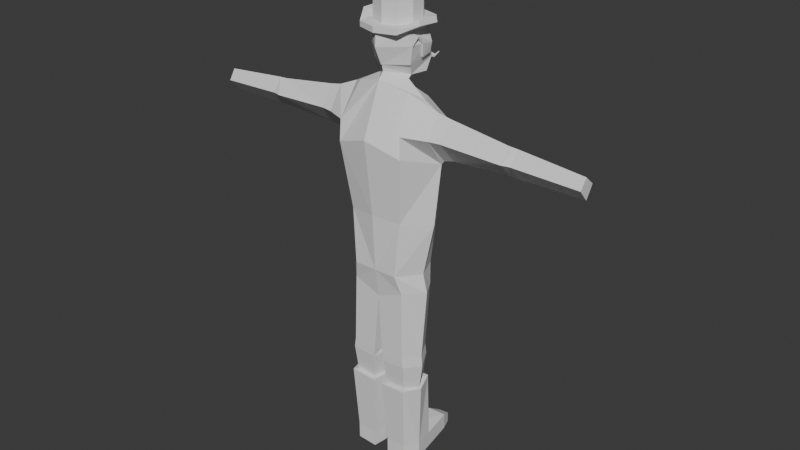 # Source: groundskeeper.blend  (saved by Blender 4.1.24; exported with 4.5.12 LTS)
import bpy
from mathutils import Matrix  # noqa: F401  (used for matrix-valued properties, if any)

bpy.ops.wm.read_factory_settings(use_empty=True)
scene = bpy.context.scene
scene.name = 'Scene'

# ---- collections
col_collection = bpy.data.collections.new('Collection'); scene.collection.children.link(col_collection)

# ---- world
world_world = bpy.data.worlds.new('World'); scene.world = world_world
world_world.use_nodes = True; world_world.node_tree.nodes.clear()
_N = world_world.node_tree.nodes; _L = world_world.node_tree.links
n0 = _N.new('ShaderNodeOutputWorld'); n0.name = 'World Output'; n0.location = (300, 300)
n1 = _N.new('ShaderNodeBackground'); n1.name = 'Background'; n1.location = (10, 300)
n1.inputs[0].default_value = (0.05088, 0.05088, 0.05088, 1.0)
_L.new(n1.outputs[0], n0.inputs[0])
n0.is_active_output = True
world_world.color = (0.05088, 0.05088, 0.05088)
world_world.use_sun_shadow = False
world_world.sun_shadow_jitter_overblur = 0.0

# ---- meshes
me_cube_001 = bpy.data.meshes.new('Cube.001')
me_cube_001.from_pydata([(-0.6631, -0.6192, -1.235), (-0.7805, -0.2024, 3.809), (-0.8574, 0.6757, -1.235), (-0.7805, 0.5973, 3.508), (0.0, -0.6192, -1.235), (0.0, -0.3981, 4.036), (0.0, 0.8266, -1.235), (0.0, 0.6875, 3.645), (-0.7953, -0.5553, 0.3378), (-0.9896, 0.7481, 0.2056), (-6.196e-17, 0.9168, 0.279), (-9.131e-17, -0.7063, 0.4112), (-0.9896, 0.5059, -1.778), (-0.7953, -0.4821, -1.778), (0.0, 0.6151, -2.087), (0.0, -0.4821, -2.087), (-0.8364, 0.5155, -3.778), (-0.8364, -0.5155, -3.778), (-0.1352, 0.5155, -3.917), (-0.1352, -0.5155, -3.917), (-0.9973, -0.7912, 2.263), (-1.103, 0.7752, 2.16), (0.0, 1.175, 2.459), (-6.794e-18, -0.9796, 2.592), (-1.138, 0.01188, -1.235), (-1.117, 0.03219, 3.659), (-1.428, 0.08235, 0.2717), (-1.27, 0.01188, -1.778), (0.0, 0.0, -2.087), (-1.114, 2.011e-08, -3.827), (-0.1352, -2.496e-09, -3.917), (-1.527, 0.2133, 1.979), (-0.8788, 0.5155, -4.073), (-0.8788, -0.5155, -4.073), (-0.1654, 0.5155, -4.119), (-0.1654, -0.5155, -4.119), (-1.148, 3.036e-08, -4.158), (-0.08493, -9.534e-09, -4.119), (-0.8309, 0.4189, -4.851), (-0.8309, -0.4189, -4.851), (-0.2513, 0.4189, -4.888), (-0.2513, -0.4189, -4.888), (-1.05, 2.774e-08, -4.919), (-0.1709, -4.671e-09, -4.888), (0.0, 0.541, 3.803), (-0.4534, 0.2119, 3.997), (-3.85e-17, -0.236, 4.21), (-1.063, 0.795, 2.925), (-0.9656, -0.7748, 2.874), (-1.611, 0.2124, 2.086), (-1.611, -0.04912, 3.454), (-1.611, -0.4658, 2.828), (-1.611, 0.6311, 2.879), (-1.964, -0.03381, 3.379), (-1.94, 0.567, 2.872), (-1.908, 0.1972, 2.171), (-1.938, -0.4019, 2.826), (-3.67, 0.001823, 3.125), (-3.654, 0.5058, 2.774), (-3.631, 0.1619, 2.289), (-3.652, -0.33, 2.742), (-3.895, 0.001823, 3.114), (-3.879, 0.5058, 2.763), (-3.857, 0.1619, 2.278), (-3.878, -0.2531, 2.732), (-5.766, 0.0216, 2.931), (-5.754, 0.3353, 2.666), (-5.737, 0.1422, 2.3), (-5.753, -0.1706, 2.642), (-0.9138, 0.5558, -4.841), (-0.9138, -0.5558, -4.841), (-0.1447, 0.5558, -4.891), (-0.1447, -0.5558, -4.891), (-1.111, 3.294e-08, -4.932), (-0.07975, -1.007e-08, -4.891), (-0.9787, 0.5495, -6.835), (-0.8377, -0.43, -6.79), (-0.1953, 0.43, -6.829), (-0.2427, -0.43, -6.829), (-1.062, 2.816e-08, -6.861), (-0.1907, -5.118e-09, -6.829), (-0.8377, -0.43, -7.275), (-0.1953, 0.43, -7.313), (-0.2427, -0.43, -7.313), (-1.062, 2.816e-08, -7.346), (-0.1907, -5.118e-09, -7.313), (-0.2427, 1.478, -6.829), (-0.8377, 1.478, -6.79), (-0.2427, 1.478, -7.313), (-0.8377, 1.478, -7.275), (-0.3716, 1.814, -7.012), (-0.7151, 1.814, -6.974), (-0.3716, 1.814, -7.313), (-0.7151, 1.814, -7.275), (6.011e-16, 0.8947, 5.459), (6.011e-16, 1.251, 5.324), (5.794e-16, 1.298, 4.935), (5.823e-16, 1.251, 4.5), (6.059e-16, 1.228, 3.973), (-7.253e-08, -0.07871, 5.459), (-1.16e-07, -0.435, 5.324), (-1.16e-07, -0.2509, 4.414), (-7.253e-08, -0.268, 4.335), (6.011e-16, 0.408, 5.589), (-0.4215, 0.1647, 5.459), (-0.5427, -0.0135, 5.324), (-0.6504, 0.1054, 4.901), (-0.5491, 0.1706, 4.414), (-0.4215, 0.3488, 4.058), (-0.4215, 0.6514, 5.459), (-0.4563, 0.8295, 5.324), (-0.6653, 0.7814, 4.858), (-0.5324, 1.014, 4.414), (-0.519, 0.8355, 4.058), (5.87e-16, 0.5922, 3.928), (5.893e-16, 1.496, 4.647)], [], [(21, 47, 3, 7, 22), (7, 3, 25, 45, 44), (23, 5, 1, 48, 20), (24, 2, 12, 27), (4, 11, 8, 0), (2, 9, 10, 6), (24, 26, 9, 2), (28, 15, 19, 30), (4, 0, 13, 15), (2, 6, 14, 12), (18, 30, 37, 34), (27, 12, 16, 29), (15, 13, 17, 19), (12, 14, 18, 16), (11, 23, 20, 8), (9, 21, 22, 10), (26, 31, 21, 9), (8, 20, 31, 26), (13, 27, 29, 17), (29, 16, 32, 36), (14, 28, 30, 18), (0, 8, 26, 24), (0, 24, 27, 13), (34, 37, 43, 40), (36, 32, 38, 42), (17, 29, 36, 33), (30, 19, 35, 37), (19, 17, 33, 35), (16, 18, 34, 32), (33, 36, 42, 39), (37, 35, 41, 43), (35, 33, 39, 41), (32, 34, 40, 38), (46, 45, 25, 1, 5), (50, 51, 49, 52), (56, 53, 57, 60), (52, 49, 55, 54), (50, 52, 54, 53), (51, 50, 53, 56), (49, 51, 56, 55), (58, 59, 63, 62), (55, 56, 60, 59), (54, 55, 59, 58), (53, 54, 58, 57), (64, 61, 65, 68), (57, 58, 62, 61), (60, 57, 61, 64), (59, 60, 64, 63), (65, 66, 67, 68), (63, 64, 68, 67), (62, 63, 67, 66), (61, 62, 66, 65), (50, 25, 3, 47, 52), (51, 48, 1, 25, 50), (52, 47, 21, 31, 49), (20, 48, 51, 49, 31), (43, 41, 72, 74), (41, 39, 70, 72), (38, 40, 71, 69), (42, 38, 69, 73), (40, 43, 74, 71), (39, 42, 73, 70), (70, 73, 79, 76), (74, 72, 78, 80), (72, 70, 76, 78), (71, 74, 80, 77), (77, 80, 85, 82), (76, 79, 84, 81), (80, 78, 83, 85), (78, 76, 81, 83), (77, 82, 88, 86), (89, 87, 91, 93), (91, 90, 92, 93), (87, 86, 90, 91), (86, 88, 92, 90), (88, 89, 93, 92), (69, 75, 79, 73), (84, 79, 87, 89), (69, 71, 77, 75), (87, 75, 77, 86), (89, 88, 82, 84), (84, 82, 85, 81), (83, 81, 85), (102, 101, 107, 108), (99, 103, 104), (100, 99, 104, 105), (104, 103, 109), (114, 108, 113), (107, 106, 111, 112), (105, 104, 109, 110), (108, 107, 112, 113), (109, 103, 94), (114, 113, 98), (112, 111, 96, 115, 97), (110, 109, 94, 95), (113, 112, 97, 98), (111, 110, 95, 96), (44, 45, 108, 114), (46, 102, 108, 45), (110, 111, 106, 105)])
_uv = me_cube_001.uv_layers.new(name='UVMap')
_uv.uv.foreach_set('vector', [0.5835, 0.25, 0.6043, 0.25, 0.625, 0.25, 0.625, 0.5, 0.5835, 0.5, 0.625, 0.5, 0.875, 0.5, 0.875, 0.625, 0.6945, 0.625, 0.625, 0.5592, 0.5835, 0.75, 0.625, 0.75, 0.625, 1.0, 0.6043, 1.0, 0.5835, 1.0, 0.375, 0.125, 0.375, 0.25, 0.375, 0.25, 0.375, 0.125, 0.375, 0.75, 0.5, 0.75, 0.5, 1.0, 0.375, 1.0, 0.375, 0.25, 0.5, 0.25, 0.5, 0.5, 0.375, 0.5, 0.375, 0.125, 0.5, 0.125, 0.5, 0.25, 0.375, 0.25, 0.375, 0.625, 0.375, 0.75, 0.375, 0.75, 0.375, 0.625, 0.375, 0.75, 0.375, 1.0, 0.375, 1.0, 0.375, 0.75, 0.375, 0.25, 0.375, 0.5, 0.375, 0.5, 0.375, 0.25, 0.375, 0.5, 0.375, 0.625, 0.375, 0.625, 0.375, 0.5, 0.375, 0.125, 0.375, 0.25, 0.375, 0.25, 0.375, 0.125, 0.375, 0.75, 0.375, 1.0, 0.375, 1.0, 0.375, 0.75, 0.375, 0.25, 0.375, 0.5, 0.375, 0.5, 0.375, 0.25, 0.5, 0.75, 0.5835, 0.75, 0.5835, 1.0, 0.5, 1.0, 0.5, 0.25, 0.5835, 0.25, 0.5835, 0.5, 0.5, 0.5, 0.5, 0.125, 0.5835, 0.125, 0.5835, 0.25, 0.5, 0.25, 0.5, 0.0, 0.5835, 0.0, 0.5835, 0.125, 0.5, 0.125, 0.375, 0.0, 0.375, 0.125, 0.375, 0.125, 0.375, 0.0, 0.375, 0.125, 0.375, 0.25, 0.375, 0.25, 0.375, 0.125, 0.375, 0.5, 0.375, 0.625, 0.375, 0.625, 0.375, 0.5, 0.375, 0.0, 0.5, 0.0, 0.5, 0.125, 0.375, 0.125, 0.375, 0.0, 0.375, 0.125, 0.375, 0.125, 0.375, 0.0, 0.375, 0.5, 0.375, 0.625, 0.375, 0.625, 0.375, 0.5, 0.375, 0.125, 0.375, 0.25, 0.375, 0.25, 0.375, 0.125, 0.375, 0.0, 0.375, 0.125, 0.375, 0.125, 0.375, 0.0, 0.375, 0.625, 0.375, 0.75, 0.375, 0.75, 0.375, 0.625, 0.375, 0.75, 0.375, 1.0, 0.375, 1.0, 0.375, 0.75, 0.375, 0.25, 0.375, 0.5, 0.375, 0.5, 0.375, 0.25, 0.375, 0.0, 0.375, 0.125, 0.375, 0.125, 0.375, 0.0, 0.375, 0.625, 0.375, 0.75, 0.375, 0.75, 0.375, 0.625, 0.375, 0.75, 0.375, 1.0, 0.375, 1.0, 0.375, 0.75, 0.375, 0.25, 0.375, 0.5, 0.375, 0.5, 0.375, 0.25, 0.625, 0.6908, 0.6945, 0.625, 0.875, 0.625, 0.875, 0.75, 0.625, 0.75, 0.0, 0.0, 0.0, 0.0, 0.0, 0.0, 0.0, 0.0, 0.0, 0.0, 0.0, 0.0, 0.0, 0.0, 0.0, 0.0, 0.0, 0.0, 0.0, 0.0, 0.0, 0.0, 0.0, 0.0, 0.0, 0.0, 0.0, 0.0, 0.0, 0.0, 0.0, 0.0, 0.0, 0.0, 0.0, 0.0, 0.0, 0.0, 0.0, 0.0, 0.0, 0.0, 0.0, 0.0, 0.0, 0.0, 0.0, 0.0, 0.0, 0.0, 0.0, 0.0, 0.0, 0.0, 0.0, 0.0, 0.0, 0.0, 0.0, 0.0, 0.0, 0.0, 0.0, 0.0, 0.0, 0.0, 0.0, 0.0, 0.0, 0.0, 0.0, 0.0, 0.0, 0.0, 0.0, 0.0, 0.0, 0.0, 0.0, 0.0, 0.0, 0.0, 0.0, 0.0, 0.0, 0.0, 0.0, 0.0, 0.0, 0.0, 0.0, 0.0, 0.0, 0.0, 0.0, 0.0, 0.0, 0.0, 0.0, 0.0, 0.0, 0.0, 0.0, 0.0, 0.0, 0.0, 0.0, 0.0, 0.0, 0.0, 0.0, 0.0, 0.0, 0.0, 0.0, 0.0, 0.0, 0.0, 0.0, 0.0, 0.0, 0.0, 0.0, 0.0, 0.0, 0.0, 0.0, 0.0, 0.0, 0.0, 0.0, 0.0, 0.0, 0.0, 0.0, 0.0, 0.0, 0.0, 0.0, 0.0, 0.0, 0.0, 0.0, 0.0, 0.0, 0.0, 0.0, 0.0, 0.0, 0.0, 0.0, 0.0, 0.0, 0.0, 0.0, 0.0, 0.0, 0.0, 0.0, 0.0, 0.0, 0.0, 0.0, 0.0, 0.0, 0.0, 0.0, 0.0, 0.0, 0.0, 0.0, 0.0, 0.0, 0.0, 0.0, 0.0, 0.0, 0.0, 0.0, 0.0, 0.0, 0.0, 0.0, 0.0, 0.375, 0.625, 0.375, 0.75, 0.375, 0.75, 0.375, 0.625, 0.375, 0.75, 0.375, 1.0, 0.375, 1.0, 0.375, 0.75, 0.375, 0.25, 0.375, 0.5, 0.375, 0.5, 0.375, 0.25, 0.375, 0.125, 0.375, 0.25, 0.375, 0.25, 0.375, 0.125, 0.375, 0.5, 0.375, 0.625, 0.375, 0.625, 0.375, 0.5, 0.375, 0.0, 0.375, 0.125, 0.375, 0.125, 0.375, 0.0, 0.375, 0.0, 0.375, 0.125, 0.375, 0.125, 0.375, 0.0, 0.375, 0.625, 0.375, 0.75, 0.375, 0.75, 0.375, 0.625, 0.375, 0.75, 0.375, 1.0, 0.375, 1.0, 0.375, 0.75, 0.375, 0.5, 0.375, 0.625, 0.375, 0.625, 0.375, 0.5, 0.375, 0.5, 0.375, 0.625, 0.375, 0.625, 0.375, 0.5, 0.375, 0.0, 0.375, 0.125, 0.375, 0.125, 0.375, 0.0, 0.375, 0.625, 0.375, 0.75, 0.375, 0.75, 0.375, 0.625, 0.375, 0.75, 0.375, 1.0, 0.375, 1.0, 0.375, 0.75, 0.375, 0.5, 0.375, 0.5, 0.375, 0.5, 0.375, 0.5, 0.375, 0.25, 0.375, 0.25, 0.375, 0.25, 0.375, 0.25, 0.375, 0.25, 0.375, 0.5, 0.375, 0.5, 0.375, 0.25, 0.375, 0.25, 0.375, 0.5, 0.375, 0.5, 0.375, 0.25, 0.375, 0.5, 0.375, 0.5, 0.375, 0.5, 0.375, 0.5, 0.0, 0.0, 0.0, 0.0, 0.0, 0.0, 0.0, 0.0, 0.375, 0.25, 0.09607, 0.03202, 0.375, 0.125, 0.375, 0.125, 0.375, 0.125, 0.375, 0.125, 0.375, 0.25, 0.375, 0.25, 0.375, 0.25, 0.375, 0.5, 0.375, 0.5, 0.09607, 0.03202, 0.375, 0.25, 0.09607, 0.03202, 0.375, 0.5, 0.375, 0.5, 0.375, 0.25, 0.375, 0.5, 0.375, 0.5, 0.375, 0.125, 0.375, 0.125, 0.375, 0.5, 0.375, 0.625, 0.375, 0.0, 0.375, 0.75, 0.375, 0.0, 0.375, 0.625, 0.0, 0.0, 0.1667, 0.3333, 1.0, 0.3333, 1.0, 0.1667, 0.1667, 0.8333, 0.08333, 1.0, 0.0, 0.8333, 0.1667, 0.6667, 0.1667, 0.8333, 0.0, 0.8333, 0.0, 0.6667, 1.0, 0.8333, 0.9167, 1.0, 0.8333, 0.8333, 0.9167, 0.0, 1.0, 0.1667, 0.8333, 0.1667, 1.0, 0.3333, 1.0, 0.5, 0.8333, 0.5, 0.8333, 0.3333, 1.0, 0.6667, 1.0, 0.8333, 0.8333, 0.8333, 0.8333, 0.6667, 1.0, 0.1667, 1.0, 0.3333, 0.8333, 0.3333, 0.8333, 0.1667, 0.8333, 0.8333, 0.75, 1.0, 0.6667, 0.8333, 0.75, 0.0, 0.8333, 0.1667, 0.6667, 0.1667, 0.8333, 0.3333, 0.8333, 0.5, 0.6667, 0.5, 0.6667, 0.4167, 0.6667, 0.3333, 0.8333, 0.6667, 0.8333, 0.8333, 0.6667, 0.8333, 0.6667, 0.6667, 0.8333, 0.1667, 0.8333, 0.3333, 0.6667, 0.3333, 0.6667, 0.1667, 0.8333, 0.5, 0.8333, 0.6667, 0.6667, 0.6667, 0.6667, 0.5, 0.625, 0.5592, 0.6945, 0.625, 1.0, 0.1667, 0.9167, 0.0, 0.625, 0.6908, 0.0, 0.0, 1.0, 0.1667, 0.6945, 0.625, 0.8333, 0.6667, 0.8333, 0.5, 1.0, 0.5, 1.0, 0.6667])
me_cube_001.update()
me_cube_002 = bpy.data.meshes.new('Cube.002')
me_cube_002.from_pydata([(3.191e-09, 1.02, 5.646), (3.191e-09, 1.02, 6.946), (0.3821, 0.8961, 6.946), (0.6183, 0.571, 6.946), (0.6183, 0.1692, 6.946), (0.3821, -0.1559, 6.946), (3.191e-09, -0.28, 5.646), (3.191e-09, -0.28, 6.946), (-0.3821, -0.1559, 5.646), (-0.3821, -0.1559, 6.946), (-0.6183, 0.1692, 5.646), (-0.6183, 0.1692, 6.946), (-0.6183, 0.571, 5.646), (-0.6183, 0.571, 6.946), (-0.3821, 0.8961, 5.646), (-0.3821, 0.8961, 6.946), (9.017e-16, 0.4255, 5.595), (4.786e-09, 1.344, 5.646), (4.786e-09, -0.6066, 5.646), (-0.5732, -0.4203, 5.646), (-0.8799, 0.07381, 5.823), (-0.9305, 0.6738, 5.796), (-0.5732, 1.158, 5.646), (2.66e-08, 1.344, 5.494), (2.66e-08, -0.6066, 5.494), (-0.5732, -0.4203, 5.494), (-0.9245, 0.0635, 5.678), (-0.9751, 0.6635, 5.651), (-0.5732, 1.158, 5.494), (-0.6183, 0.1692, 5.494), (-0.6183, 0.571, 5.494)], [], [(6, 7, 9, 8), (8, 9, 11, 10), (10, 11, 13, 12), (2, 1, 15, 13, 11, 9, 7, 5, 4, 3), (12, 13, 15, 14), (14, 15, 1, 0), (22, 17, 23, 28), (21, 22, 28, 27), (20, 21, 27, 26), (19, 20, 26, 25), (18, 19, 25, 24), (0, 17, 22, 14), (14, 22, 21, 12), (12, 21, 20, 10), (10, 20, 19, 8), (8, 19, 18, 6), (27, 30, 29, 26), (28, 30, 27), (26, 29, 25), (25, 29, 30, 28, 23, 24)])
_uv = me_cube_002.uv_layers.new(name='UVMap')
_uv.uv.foreach_set('vector', [0.5, 0.5, 0.5, 1.0, 0.4, 1.0, 0.4, 0.5, 0.4, 0.5, 0.4, 1.0, 0.3, 1.0, 0.3, 0.5, 0.3, 0.5, 0.3, 1.0, 0.2, 1.0, 0.2, 0.5, 0.3911, 0.4442, 0.25, 0.49, 0.1089, 0.4442, 0.02175, 0.3242, 0.02175, 0.1758, 0.1089, 0.05584, 0.25, 0.01, 0.3911, 0.05584, 0.4783, 0.1758, 0.4783, 0.3242, 0.2, 0.5, 0.2, 1.0, 0.1, 1.0, 0.1, 0.5, 0.1, 0.5, 0.1, 1.0, -7.451e-08, 1.0, -7.451e-08, 0.5, 0.1, 0.5, -7.451e-08, 0.5, -7.451e-08, 0.5, 0.1, 0.5, 0.2, 0.5, 0.1, 0.5, 0.1, 0.5, 0.2, 0.5, 0.3, 0.5, 0.2, 0.5, 0.2, 0.5, 0.3, 0.5, 0.4, 0.5, 0.3, 0.5, 0.3, 0.5, 0.4, 0.5, 0.5, 0.5, 0.4, 0.5, 0.4, 0.5, 0.5, 0.5, -7.451e-08, 0.5, -7.451e-08, 0.5, 0.1, 0.5, 0.1, 0.5, 0.1, 0.5, 0.1, 0.5, 0.2, 0.5, 0.2, 0.5, 0.2, 0.5, 0.2, 0.5, 0.3, 0.5, 0.3, 0.5, 0.3, 0.5, 0.3, 0.5, 0.4, 0.5, 0.4, 0.5, 0.4, 0.5, 0.4, 0.5, 0.5, 0.5, 0.5, 0.5, 0.2, 0.5, 0.0, 0.0, 0.0, 0.0, 0.3, 0.5, 0.1, 0.5, 0.0, 0.0, 0.2, 0.5, 0.3, 0.5, 0.0, 0.0, 0.4, 0.5, 0.4, 0.5, 0.0, 0.0, 0.0, 0.0, 0.1, 0.5, -7.451e-08, 0.5, 0.5, 0.5])
me_cube_002.update()
me_circle = bpy.data.meshes.new('Circle')
me_circle.from_pydata([(-2.049e-08, 0.4314, 3.799), (-1.886e-08, 0.4165, 3.836), (-1.886e-08, 0.3867, 3.836), (-2.049e-08, 0.3718, 3.799), (-2.212e-08, 0.3867, 3.761), (1.008e-07, 0.4165, 3.761), (-0.05827, 0.4201, 3.778), (-0.05827, 0.4108, 3.801), (-0.05827, 0.3923, 3.801), (-0.05827, 0.3831, 3.778), (-0.05827, 0.3923, 3.755), (-0.05827, 0.4108, 3.755), (-0.1288, 0.4108, 3.773), (-0.1288, 0.4062, 3.785), (-0.1288, 0.397, 3.785), (-0.1288, 0.3924, 3.773), (-0.1288, 0.397, 3.761), (-0.1288, 0.4062, 3.761), (-0.1712, 0.4045, 3.816), (-0.1682, 0.4036, 3.818), (-0.168, 0.4006, 3.818), (-0.1707, 0.3987, 3.816), (-0.1737, 0.3996, 3.814), (-0.174, 0.4025, 3.813)], [], [(1, 0, 5, 4, 3, 2), (11, 6, 12, 17), (2, 3, 9, 8), (0, 1, 7, 6), (5, 0, 6, 11), (3, 4, 10, 9), (1, 2, 8, 7), (4, 5, 11, 10), (16, 17, 23, 22), (9, 10, 16, 15), (7, 8, 14, 13), (10, 11, 17, 16), (8, 9, 15, 14), (6, 7, 13, 12), (19, 20, 21, 22, 23, 18), (14, 15, 21, 20), (12, 13, 19, 18), (17, 12, 18, 23), (15, 16, 22, 21), (13, 14, 20, 19)])
_uv = me_circle.uv_layers.new(name='UVMap')
_uv.uv.foreach_set('vector', [0.0, 0.0, 0.0, 0.0, 0.0, 0.0, 0.0, 0.0, 0.0, 0.0, 0.0, 0.0, 0.0, 0.0, 0.0, 0.0, 0.0, 0.0, 0.0, 0.0, 0.0, 0.0, 0.0, 0.0, 0.0, 0.0, 0.0, 0.0, 0.0, 0.0, 0.0, 0.0, 0.0, 0.0, 0.0, 0.0, 0.0, 0.0, 0.0, 0.0, 0.0, 0.0, 0.0, 0.0, 0.0, 0.0, 0.0, 0.0, 0.0, 0.0, 0.0, 0.0, 0.0, 0.0, 0.0, 0.0, 0.0, 0.0, 0.0, 0.0, 0.0, 0.0, 0.0, 0.0, 0.0, 0.0, 0.0, 0.0, 0.0, 0.0, 0.0, 0.0, 0.0, 0.0, 0.0, 0.0, 0.0, 0.0, 0.0, 0.0, 0.0, 0.0, 0.0, 0.0, 0.0, 0.0, 0.0, 0.0, 0.0, 0.0, 0.0, 0.0, 0.0, 0.0, 0.0, 0.0, 0.0, 0.0, 0.0, 0.0, 0.0, 0.0, 0.0, 0.0, 0.0, 0.0, 0.0, 0.0, 0.0, 0.0, 0.0, 0.0, 0.0, 0.0, 0.0, 0.0, 0.0, 0.0, 0.0, 0.0, 0.0, 0.0, 0.0, 0.0, 0.0, 0.0, 0.0, 0.0, 0.0, 0.0, 0.0, 0.0, 0.0, 0.0, 0.0, 0.0, 0.0, 0.0, 0.0, 0.0, 0.0, 0.0, 0.0, 0.0, 0.0, 0.0, 0.0, 0.0, 0.0, 0.0, 0.0, 0.0, 0.0, 0.0, 0.0, 0.0, 0.0, 0.0, 0.0, 0.0, 0.0, 0.0, 0.0, 0.0, 0.0, 0.0, 0.0, 0.0])
me_circle.update()
me_cube_005 = bpy.data.meshes.new('Cube.005')
me_cube_005.from_pydata([(-0.5853, 0.8202, 4.584), (-1.16e-07, -0.435, 5.324), (-1.451e-07, -0.4734, 4.901), (-1.16e-07, -0.2509, 4.414), (-0.5427, -0.0135, 5.324), (-0.6504, 0.1054, 4.901), (-0.5491, 0.1706, 4.414), (-0.4563, 0.8295, 5.324), (-0.6653, 0.7814, 4.858), (-0.5698, 0.5415, 4.511), (-0.6578, 0.4434, 4.88), (-0.6541, 0.2744, 5.077)], [], [(2, 1, 4, 5), (3, 2, 5, 6), (5, 4, 7, 8, 10, 11), (8, 0, 9, 10)])
_uv = me_cube_005.uv_layers.new(name='UVMap')
_uv.uv.foreach_set('vector', [0.1667, 0.5, 0.1667, 0.6667, 0.0, 0.6667, 0.0, 0.5, 0.1667, 0.3333, 0.1667, 0.5, 0.0, 0.5, 0.0, 0.3333, 1.0, 0.5, 1.0, 0.6667, 0.8333, 0.6667, 0.8333, 0.5, 0.9167, 0.5, 0.9583, 0.5, 0.8333, 0.5, 0.0, 0.0, 0.0, 0.0, 0.9167, 0.5])
me_cube_005.update()

# ---- objects
ob_frontreference = bpy.data.objects.new('FrontReference', None)
ob_sidereference = bpy.data.objects.new('SideReference', None)
ob_groundskeeper = bpy.data.objects.new('Groundskeeper', me_cube_001)
ob_hat = bpy.data.objects.new('Hat', me_cube_002)
ob_moustache = bpy.data.objects.new('Moustache', me_circle)
ob_hair = bpy.data.objects.new('Hair', me_cube_005)

# ---- transforms, parenting, visibility, modifiers, constraints
ob_frontreference.location = (0.06532, -3.667, 2.27)
ob_frontreference.rotation_euler = (1.571, 0.0, 3.142)
ob_frontreference.empty_display_type = 'IMAGE'
ob_frontreference.empty_display_size = 5.0
ob_sidereference.location = (3.393, 1.878, 2.273)
ob_sidereference.rotation_euler = (1.571, -0.0, -1.571)
ob_sidereference.empty_display_type = 'IMAGE'
ob_sidereference.empty_display_size = 5.0
ob_sidereference.empty_image_offset = (0.2639, -0.4771)
ob_groundskeeper.location = (0.0, 0.0, 2.436)
ob_groundskeeper.scale = (0.3103, 0.3103, 0.3103)
_m = ob_groundskeeper.modifiers.new('Mirror', 'MIRROR')
ob_hat.location = (0.0, 0.0, 2.368)
ob_hat.scale = (0.3103, 0.3103, 0.3103)
_m = ob_hat.modifiers.new('Mirror', 'MIRROR')
ob_moustache.location = (0.0, 0.0, 0.0)
_m = ob_moustache.modifiers.new('Mirror', 'MIRROR')
ob_hair.location = (0.0, 0.0, 2.436)
ob_hair.scale = (0.3103, 0.3103, 0.3103)
_m = ob_hair.modifiers.new('Mirror', 'MIRROR')
_m = ob_hair.modifiers.new('Solidify', 'SOLIDIFY')
_m.thickness = -0.06

# ---- collection membership
col_collection.objects.link(ob_frontreference)
col_collection.objects.link(ob_sidereference)
col_collection.objects.link(ob_groundskeeper)
col_collection.objects.link(ob_hat)
col_collection.objects.link(ob_moustache)
col_collection.objects.link(ob_hair)

# ---- scene / render settings (as saved in the file)
scene.frame_start = 1; scene.frame_end = 250; scene.frame_set(1)
scene.render.engine = 'BLENDER_EEVEE_NEXT'
scene.cycles.sampling_pattern = 'TABULATED_SOBOL'
scene.eevee.ray_tracing_options.trace_max_roughness = 0.0
bpy.context.view_layer.update()

# ---- added for rendering (the .blend has no active camera and no usable light): camera, sun
cam_auto = bpy.data.cameras.new('AutoCamera')
cam_auto.lens = 50.0
cam_auto.sensor_width = 36.0
cam_auto.clip_end = 1000.0
ob_auto_camera = bpy.data.objects.new('AutoCamera', cam_auto)
scene.collection.objects.link(ob_auto_camera)
ob_auto_camera.location = (5.28493, -6.21243, 6.56776)
ob_auto_camera.rotation_euler = (1.09748, -7.21219e-08, 0.694738)
scene.camera = ob_auto_camera
light_auto_sun = bpy.data.lights.new('AutoSun', 'SUN')
light_auto_sun.energy = 3.0
light_auto_sun.angle = 0.0523599
ob_auto_sun = bpy.data.objects.new('AutoSun', light_auto_sun)
scene.collection.objects.link(ob_auto_sun)
ob_auto_sun.rotation_euler = (0.872665, 0.174533, 0.523599)
bpy.context.view_layer.update()

